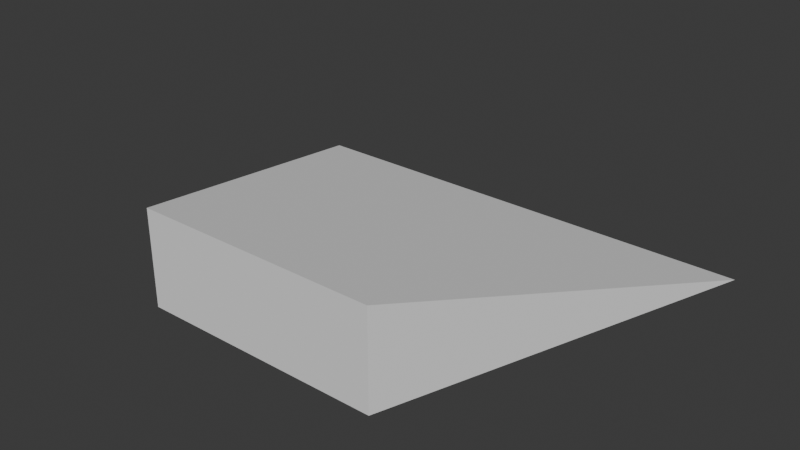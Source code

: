 # Source: object_ramp.blend  (saved by Blender 4.2.12; exported with 4.5.12 LTS)
import bpy
from mathutils import Matrix  # noqa: F401  (used for matrix-valued properties, if any)

bpy.ops.wm.read_factory_settings(use_empty=True)
scene = bpy.context.scene
scene.name = 'Scene'

# ---- world
world_world = bpy.data.worlds.new('World'); scene.world = world_world
world_world.use_nodes = True; world_world.node_tree.nodes.clear()
_N = world_world.node_tree.nodes; _L = world_world.node_tree.links
n0 = _N.new('ShaderNodeOutputWorld'); n0.name = 'World Output'; n0.location = (300, 300)
n1 = _N.new('ShaderNodeBackground'); n1.name = 'Background'; n1.location = (10, 300)
n1.inputs[0].default_value = (0.05088, 0.05088, 0.05088, 1.0)
_L.new(n1.outputs[0], n0.inputs[0])
n0.is_active_output = True
world_world.color = (0.05088, 0.05088, 0.05088)
world_world.use_sun_shadow = False
world_world.sun_shadow_jitter_overblur = 0.0

# ---- meshes
me_cube = bpy.data.meshes.new('Cube')
me_cube.from_pydata([(-2.0, -1.0, -1.0), (-1.0, 2.0, -1.0), (-1.0, 2.0, -0.2119), (2.0, -1.0, -1.0), (1.0, 2.0, -1.0), (1.0, 2.0, -0.2119)], [], [(5, 2, 0, 3), (1, 2, 5, 4), (1, 0, 2), (1, 4, 3, 0), (4, 5, 3)])
_uv = me_cube.uv_layers.new(name='UVMap')
_uv.uv.foreach_set('vector', [0.625, 0.5, 0.625, 0.25, 0.125, 0.75, 0.375, 0.75, 0.375, 0.25, 0.625, 0.25, 0.625, 0.5, 0.375, 0.5, 0.375, 0.25, 0.125, 0.75, 0.625, 0.25, 0.125, 0.5, 0.375, 0.5, 0.375, 0.75, 0.125, 0.75, 0.375, 0.5, 0.625, 0.5, 0.375, 0.75])
_ca = me_cube.color_attributes.new('Attribute', 'BYTE_COLOR', 'CORNER')
_ca.data.foreach_set('color', [0.04971, 1.0, 0.0, 1.0, 0.09084, 1.0, 0.04231, 1.0, 1.0, 0.2789, 0.0, 1.0, 1.0, 0.2789, 0.0003035, 1.0, 1.0, 0.2789, 0.0, 1.0, 0.09084, 1.0, 0.04231, 1.0, 0.04971, 1.0, 0.0, 1.0, 1.0, 0.2918, 0.0137, 1.0, 1.0, 0.2789, 0.0, 1.0, 1.0, 0.2789, 0.0, 1.0, 0.09084, 1.0, 0.04231, 1.0, 1.0, 0.2789, 0.0, 1.0, 1.0, 0.2918, 0.0137, 1.0, 1.0, 0.2789, 0.0003035, 1.0, 1.0, 0.2789, 0.0, 1.0, 1.0, 0.2918, 0.0137, 1.0, 0.04971, 1.0, 0.0, 1.0, 1.0, 0.2789, 0.0003035, 1.0])
me_cube.update()

# ---- objects
ob_cube = bpy.data.objects.new('Cube', me_cube)

# ---- transforms, parenting, visibility, modifiers, constraints
ob_cube.location = (0.0, 0.0, 1.0)
ob_cube.rotation_euler = (0.0, -0.0, 3.142)

# ---- collection membership
scene.collection.objects.link(ob_cube)

# ---- scene / render settings (as saved in the file)
scene.frame_start = 1; scene.frame_end = 250; scene.frame_set(1)
scene.render.engine = 'BLENDER_EEVEE_NEXT'
scene.cycles.sampling_pattern = 'TABULATED_SOBOL'
scene.eevee.ray_tracing_options.trace_max_roughness = 0.0
bpy.context.view_layer.update()

# ---- added for rendering (the .blend has no active camera and no usable light): camera, sun
cam_auto = bpy.data.cameras.new('AutoCamera')
cam_auto.lens = 50.0
cam_auto.sensor_width = 36.0
cam_auto.clip_end = 1000.0
ob_auto_camera = bpy.data.objects.new('AutoCamera', cam_auto)
scene.collection.objects.link(ob_auto_camera)
ob_auto_camera.location = (4.68324, -6.11989, 4.14066)
ob_auto_camera.rotation_euler = (1.09748, -7.21219e-08, 0.694738)
scene.camera = ob_auto_camera
light_auto_sun = bpy.data.lights.new('AutoSun', 'SUN')
light_auto_sun.energy = 3.0
light_auto_sun.angle = 0.0523599
ob_auto_sun = bpy.data.objects.new('AutoSun', light_auto_sun)
scene.collection.objects.link(ob_auto_sun)
ob_auto_sun.rotation_euler = (0.872665, 0.174533, 0.523599)
bpy.context.view_layer.update()
